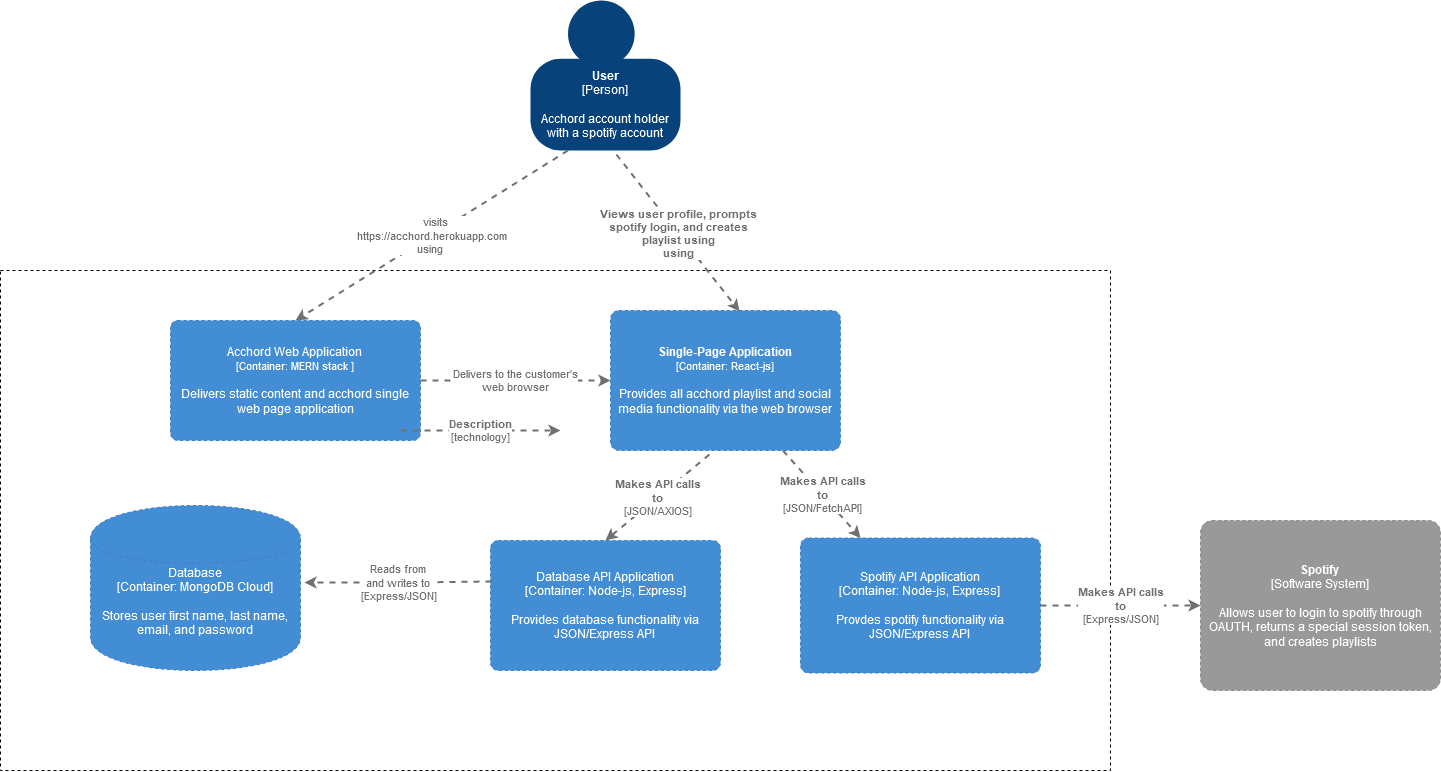

The diagram above was exported from draw.io. Its source (the exported page's mxGraphModel, read from the mxfile embedded in the PNG):
<mxGraphModel dx="2205" dy="945" grid="1" gridSize="10" guides="1" tooltips="1" connect="1" arrows="1" fold="1" page="1" pageScale="1" pageWidth="850" pageHeight="1100" math="0" shadow="0">
  <root>
    <mxCell id="0" />
    <mxCell id="1" parent="0" />
    <mxCell id="Koo-wP_P_d3RuxnmJ2wM-3" value="" style="group;rounded=0;labelBackgroundColor=none;fillColor=none;fontColor=#ffffff;align=center;html=1;" vertex="1" connectable="0" parent="1">
      <mxGeometry x="570" y="50" width="150" height="150" as="geometry" />
      <C4Person as="c4" />
    </mxCell>
    <object label="&lt;b&gt;User&lt;/b&gt;&lt;div&gt;[Person]&lt;/div&gt;&lt;div&gt;&lt;br&gt;&lt;/div&gt;&lt;div&gt;Acchord account holder with a spotify account&lt;br&gt;&lt;/div&gt;" placeholders="1" c4Name="name" c4Type="body" c4Description="Description" id="Koo-wP_P_d3RuxnmJ2wM-4">
      <mxCell style="rounded=1;whiteSpace=wrap;html=1;labelBackgroundColor=none;fillColor=#08427b;fontColor=#ffffff;align=center;arcSize=33;strokeColor=3c7fc0;" vertex="1" parent="Koo-wP_P_d3RuxnmJ2wM-3">
        <mxGeometry y="58.333333333333336" width="150" height="91.66666666666667" as="geometry" />
        <C4Person as="c4" />
      </mxCell>
    </object>
    <mxCell id="Koo-wP_P_d3RuxnmJ2wM-5" value="" style="ellipse;whiteSpace=wrap;html=1;aspect=fixed;rounded=0;labelBackgroundColor=none;fillColor=#08427b;fontSize=12;fontColor=#ffffff;align=center;strokeColor=3c7fc0;" vertex="1" parent="Koo-wP_P_d3RuxnmJ2wM-3">
      <mxGeometry x="37.5" width="66.66666666666667" height="66.66666666666667" as="geometry" />
      <C4Person as="c4" />
    </mxCell>
    <mxCell id="Koo-wP_P_d3RuxnmJ2wM-9" value="" style="rounded=0;whiteSpace=wrap;html=1;dashed=1;" vertex="1" parent="1">
      <mxGeometry x="40" y="320" width="1110" height="500" as="geometry" />
    </mxCell>
    <object label="Acchord Web Application&lt;br&gt;&lt;div style=&quot;font-size: 11px&quot;&gt;[Container: MERN stack ]&lt;span&gt;&lt;/span&gt;&lt;/div&gt;&lt;div&gt;&lt;br&gt;&lt;/div&gt;&lt;div&gt;Delivers static content and acchord single web page application&lt;/div&gt;" placeholders="1" c4Name="name" c4Type="Container" c4Technology="technology" c4Description="Description" id="Koo-wP_P_d3RuxnmJ2wM-11">
      <mxCell style="rounded=1;whiteSpace=wrap;html=1;labelBackgroundColor=none;fillColor=#438dd5;fontColor=#ffffff;align=center;arcSize=6;strokeColor=#3c7fc0;dashed=1;" vertex="1" parent="1">
        <mxGeometry x="210" y="370" width="250" height="120" as="geometry" />
        <C4Container as="c4" />
      </mxCell>
    </object>
    <object label="&lt;b&gt;Single-Page Application&lt;/b&gt;&lt;br&gt;&lt;div style=&quot;font-size: 11px&quot;&gt;[Container: React-js&lt;span&gt;]&lt;/span&gt;&lt;/div&gt;&lt;div&gt;&lt;br&gt;&lt;/div&gt;&lt;div&gt;Provides all acchord playlist and social media functionality via the web browser&lt;/div&gt;" placeholders="1" c4Name="name" c4Type="Container" c4Technology="technology" c4Description="Description" id="Koo-wP_P_d3RuxnmJ2wM-12">
      <mxCell style="rounded=1;whiteSpace=wrap;html=1;labelBackgroundColor=none;fillColor=#438dd5;fontColor=#ffffff;align=center;arcSize=6;strokeColor=#3c7fc0;dashed=1;" vertex="1" parent="1">
        <mxGeometry x="650" y="360" width="230" height="140" as="geometry" />
        <C4Container as="c4" />
      </mxCell>
    </object>
    <object label="&lt;div&gt;Delivers to the customer's &lt;br&gt;&lt;/div&gt;&lt;div&gt;web browser&lt;br&gt;&lt;/div&gt;" c4Type="Relationship" c4Description="Description" c4Technology="technology" id="Koo-wP_P_d3RuxnmJ2wM-13">
      <mxCell style="edgeStyle=none;rounded=0;html=1;entryX=0;entryY=0.5;jettySize=auto;orthogonalLoop=1;strokeColor=#707070;strokeWidth=2;fontColor=#707070;jumpStyle=none;dashed=1;exitX=1;exitY=0.5;exitDx=0;exitDy=0;entryDx=0;entryDy=0;" edge="1" parent="1" source="Koo-wP_P_d3RuxnmJ2wM-11" target="Koo-wP_P_d3RuxnmJ2wM-12">
        <mxGeometry width="160" relative="1" as="geometry">
          <mxPoint x="510" y="390" as="sourcePoint" />
          <mxPoint x="670" y="390" as="targetPoint" />
          <Array as="points" />
        </mxGeometry>
        <C4Relationship as="c4" />
      </mxCell>
    </object>
    <object label="Spotify API Application&lt;br&gt;&lt;div&gt;[Container: Node-js&lt;span&gt;, Express]&lt;/span&gt;&lt;br&gt;&lt;/div&gt;&lt;div&gt;&lt;br&gt;&lt;/div&gt;&lt;div&gt;Provdes spotify functionality via JSON/Express API&lt;br&gt;&lt;/div&gt;" placeholders="1" c4Name="name" c4Type="Container" c4Technology="technology" c4Description="Description" id="Koo-wP_P_d3RuxnmJ2wM-14">
      <mxCell style="rounded=1;whiteSpace=wrap;html=1;labelBackgroundColor=none;fillColor=#438dd5;fontColor=#ffffff;align=center;arcSize=6;strokeColor=#3c7fc0;dashed=1;" vertex="1" parent="1">
        <mxGeometry x="840" y="587.5" width="240" height="135" as="geometry" />
        <C4Container as="c4" />
      </mxCell>
    </object>
    <object label="Database API Application&lt;br&gt;&lt;div&gt;[Container: Node-js&lt;span&gt;, Express]&lt;/span&gt;&lt;/div&gt;&lt;div&gt;&lt;br&gt;&lt;/div&gt;&lt;div&gt;Provides database functionality via JSON/Express API&lt;br&gt;&lt;/div&gt;" placeholders="1" c4Name="name" c4Type="Container" c4Technology="technology" c4Description="Description" id="Koo-wP_P_d3RuxnmJ2wM-15">
      <mxCell style="rounded=1;whiteSpace=wrap;html=1;labelBackgroundColor=none;fillColor=#438dd5;fontColor=#ffffff;align=center;arcSize=6;strokeColor=#3c7fc0;dashed=1;" vertex="1" parent="1">
        <mxGeometry x="530" y="590" width="230" height="130" as="geometry" />
        <C4Container as="c4" />
      </mxCell>
    </object>
    <object label="&lt;span&gt;Database&lt;/span&gt;&lt;div&gt;[Container: MongoDB Cloud]&lt;/div&gt;&lt;div&gt;&lt;br&gt;&lt;/div&gt;&lt;div&gt;Stores user first name, last name, email, and password&lt;/div&gt;&lt;div&gt;&lt;br&gt;&lt;/div&gt;" placeholders="1" c4Type="Database" c4Technology="technology" c4Description="Description" id="Koo-wP_P_d3RuxnmJ2wM-17">
      <mxCell style="shape=cylinder;whiteSpace=wrap;html=1;boundedLbl=1;rounded=0;labelBackgroundColor=none;fillColor=#438dd5;fontSize=12;fontColor=#ffffff;align=center;strokeColor=#3c7fc0;dashed=1;" vertex="1" parent="1">
        <mxGeometry x="130" y="555" width="210" height="165" as="geometry" />
        <C4Database as="c4" />
      </mxCell>
    </object>
    <object label="&lt;div style=&quot;text-align: left&quot;&gt;&lt;div style=&quot;text-align: center&quot;&gt;&lt;b&gt;Makes API calls &lt;br&gt;&lt;/b&gt;&lt;/div&gt;&lt;div style=&quot;text-align: center&quot;&gt;&lt;b&gt;to&lt;br&gt;&lt;/b&gt;&lt;/div&gt;&lt;div style=&quot;text-align: center&quot;&gt;[JSON/AXIOS]&lt;/div&gt;&lt;/div&gt;" c4Type="Relationship" c4Description="Description" c4Technology="technology" id="Koo-wP_P_d3RuxnmJ2wM-18">
      <mxCell style="edgeStyle=none;rounded=0;html=1;jettySize=auto;orthogonalLoop=1;strokeColor=#707070;strokeWidth=2;fontColor=#707070;jumpStyle=none;dashed=1;exitX=0.43;exitY=1.029;exitDx=0;exitDy=0;exitPerimeter=0;entryX=0.5;entryY=0;entryDx=0;entryDy=0;" edge="1" parent="1" source="Koo-wP_P_d3RuxnmJ2wM-12" target="Koo-wP_P_d3RuxnmJ2wM-15">
        <mxGeometry width="160" relative="1" as="geometry">
          <mxPoint x="530" y="549" as="sourcePoint" />
          <mxPoint x="690" y="549" as="targetPoint" />
        </mxGeometry>
        <C4Relationship as="c4" />
      </mxCell>
    </object>
    <object label="&lt;div style=&quot;text-align: left&quot;&gt;&lt;div style=&quot;text-align: center&quot;&gt;&lt;b&gt;Makes API calls&lt;/b&gt;&lt;/div&gt;&lt;div style=&quot;text-align: center&quot;&gt;&lt;b&gt;to&lt;br&gt;&lt;/b&gt;&lt;/div&gt;&lt;div style=&quot;text-align: center&quot;&gt;[JSON/FetchAPI]&lt;/div&gt;&lt;/div&gt;" c4Type="Relationship" c4Description="Description" c4Technology="technology" id="Koo-wP_P_d3RuxnmJ2wM-19">
      <mxCell style="edgeStyle=none;rounded=0;html=1;jettySize=auto;orthogonalLoop=1;strokeColor=#707070;strokeWidth=2;fontColor=#707070;jumpStyle=none;dashed=1;exitX=0.75;exitY=1;exitDx=0;exitDy=0;" edge="1" parent="1" source="Koo-wP_P_d3RuxnmJ2wM-12" target="Koo-wP_P_d3RuxnmJ2wM-14">
        <mxGeometry width="160" relative="1" as="geometry">
          <mxPoint x="510" y="600" as="sourcePoint" />
          <mxPoint x="670" y="600" as="targetPoint" />
        </mxGeometry>
        <C4Relationship as="c4" />
      </mxCell>
    </object>
    <object label="&lt;div style=&quot;text-align: left&quot;&gt;&lt;div style=&quot;text-align: center&quot;&gt;Reads from &lt;br&gt;&lt;/div&gt;&lt;div style=&quot;text-align: center&quot;&gt;and writes to&lt;br&gt;&lt;/div&gt;&lt;div style=&quot;text-align: center&quot;&gt;[Express/JSON]&lt;/div&gt;&lt;/div&gt;" c4Type="Relationship" c4Description="Description" c4Technology="technology" id="Koo-wP_P_d3RuxnmJ2wM-20">
      <mxCell style="edgeStyle=none;rounded=0;html=1;entryX=1.019;entryY=0.467;jettySize=auto;orthogonalLoop=1;strokeColor=#707070;strokeWidth=2;fontColor=#707070;jumpStyle=none;dashed=1;exitX=0.004;exitY=0.315;exitDx=0;exitDy=0;exitPerimeter=0;entryDx=0;entryDy=0;entryPerimeter=0;" edge="1" parent="1" source="Koo-wP_P_d3RuxnmJ2wM-15" target="Koo-wP_P_d3RuxnmJ2wM-17">
        <mxGeometry width="160" relative="1" as="geometry">
          <mxPoint x="530" y="600" as="sourcePoint" />
          <mxPoint x="690" y="600" as="targetPoint" />
          <Array as="points">
            <mxPoint x="450" y="632" />
          </Array>
        </mxGeometry>
        <C4Relationship as="c4" />
      </mxCell>
    </object>
    <object label="&lt;b&gt;Spotify&lt;br&gt;&lt;/b&gt;&lt;div&gt;[Software System]&lt;/div&gt;&lt;div&gt;&lt;br&gt;&lt;/div&gt;&lt;div&gt;Allows user to login to spotify through OAUTH, returns a special session token, and creates playlists&lt;/div&gt;" placeholders="1" c4Name="name" c4Type="SoftwareSystemDependency" c4Description="Description" id="Koo-wP_P_d3RuxnmJ2wM-21">
      <mxCell style="rounded=1;whiteSpace=wrap;html=1;labelBackgroundColor=none;fillColor=#999999;fontColor=#ffffff;align=center;arcSize=7;strokeColor=#8a8a8a;dashed=1;" vertex="1" parent="1">
        <mxGeometry x="1240" y="570" width="240" height="170" as="geometry" />
        <C4SoftwareSystemDependency as="c4" />
      </mxCell>
    </object>
    <object label="&lt;div style=&quot;text-align: left&quot;&gt;&lt;div style=&quot;text-align: center&quot;&gt;&lt;b&gt;Makes API calls&lt;/b&gt;&lt;/div&gt;&lt;div style=&quot;text-align: center&quot;&gt;&lt;b&gt;to&lt;br&gt;&lt;/b&gt;&lt;/div&gt;&lt;div style=&quot;text-align: center&quot;&gt;[Express/JSON]&lt;/div&gt;&lt;/div&gt;" c4Type="Relationship" c4Description="Description" c4Technology="technology" id="Koo-wP_P_d3RuxnmJ2wM-22">
      <mxCell style="edgeStyle=none;rounded=0;html=1;entryX=0;entryY=0.5;jettySize=auto;orthogonalLoop=1;strokeColor=#707070;strokeWidth=2;fontColor=#707070;jumpStyle=none;dashed=1;exitX=1;exitY=0.5;exitDx=0;exitDy=0;entryDx=0;entryDy=0;" edge="1" parent="1" source="Koo-wP_P_d3RuxnmJ2wM-14" target="Koo-wP_P_d3RuxnmJ2wM-21">
        <mxGeometry width="160" relative="1" as="geometry">
          <mxPoint x="940" y="600" as="sourcePoint" />
          <mxPoint x="1100" y="600" as="targetPoint" />
        </mxGeometry>
        <C4Relationship as="c4" />
      </mxCell>
    </object>
    <object label="&lt;div style=&quot;text-align: left&quot;&gt;&lt;div style=&quot;text-align: center&quot;&gt;&lt;b&gt;Description&lt;/b&gt;&lt;/div&gt;&lt;div style=&quot;text-align: center&quot;&gt;[technology]&lt;/div&gt;&lt;/div&gt;" c4Type="Relationship" c4Description="Description" c4Technology="technology" id="Koo-wP_P_d3RuxnmJ2wM-23">
      <mxCell style="edgeStyle=none;rounded=0;html=1;entryX=0;entryY=0.5;jettySize=auto;orthogonalLoop=1;strokeColor=#707070;strokeWidth=2;fontColor=#707070;jumpStyle=none;dashed=1;" edge="1" parent="1">
        <mxGeometry width="160" relative="1" as="geometry">
          <mxPoint x="440" y="480" as="sourcePoint" />
          <mxPoint x="600" y="480" as="targetPoint" />
        </mxGeometry>
        <C4Relationship as="c4" />
      </mxCell>
    </object>
    <object label="&lt;div style=&quot;text-align: left&quot;&gt;&lt;div&gt;&amp;nbsp;&amp;nbsp;&amp;nbsp;&amp;nbsp;&amp;nbsp;&amp;nbsp;&amp;nbsp;&amp;nbsp;&amp;nbsp;&amp;nbsp;&amp;nbsp;&amp;nbsp;&amp;nbsp;&amp;nbsp;&amp;nbsp;&amp;nbsp;&amp;nbsp;&amp;nbsp;&amp;nbsp;&amp;nbsp;&amp;nbsp; visits &lt;br&gt;&lt;/div&gt;&lt;div&gt;https://acchord.herokuapp.com&lt;/div&gt;&lt;div&gt;&amp;nbsp;&amp;nbsp;&amp;nbsp;&amp;nbsp;&amp;nbsp;&amp;nbsp;&amp;nbsp;&amp;nbsp;&amp;nbsp;&amp;nbsp;&amp;nbsp;&amp;nbsp;&amp;nbsp;&amp;nbsp;&amp;nbsp;&amp;nbsp;&amp;nbsp;&amp;nbsp;&amp;nbsp; using&lt;br&gt;&lt;/div&gt;&lt;/div&gt;" c4Type="Relationship" c4Description="Description" c4Technology="technology" id="Koo-wP_P_d3RuxnmJ2wM-25">
      <mxCell style="edgeStyle=none;rounded=0;html=1;entryX=0.5;entryY=0;jettySize=auto;orthogonalLoop=1;strokeColor=#707070;strokeWidth=2;fontColor=#707070;jumpStyle=none;dashed=1;exitX=0.25;exitY=1;exitDx=0;exitDy=0;entryDx=0;entryDy=0;" edge="1" parent="1" source="Koo-wP_P_d3RuxnmJ2wM-4" target="Koo-wP_P_d3RuxnmJ2wM-11">
        <mxGeometry width="160" relative="1" as="geometry">
          <mxPoint x="650" y="420" as="sourcePoint" />
          <mxPoint x="810" y="420" as="targetPoint" />
        </mxGeometry>
        <C4Relationship as="c4" />
      </mxCell>
    </object>
    <object label="&lt;div style=&quot;text-align: left&quot;&gt;&lt;div style=&quot;text-align: center&quot;&gt;&lt;div&gt;&lt;b&gt;Views user profile, prompts &lt;br&gt;&lt;/b&gt;&lt;/div&gt;&lt;div&gt;&lt;b&gt;spotify login, and creates&lt;/b&gt;&lt;/div&gt;&lt;div&gt;&lt;b&gt;playlist using&lt;br&gt;&lt;/b&gt;&lt;/div&gt;&lt;/div&gt;&lt;div style=&quot;text-align: center&quot;&gt;&lt;b&gt;using&lt;br&gt;&lt;/b&gt;&lt;/div&gt;&lt;/div&gt;" c4Type="Relationship" c4Description="Description" c4Technology="technology" id="Koo-wP_P_d3RuxnmJ2wM-26">
      <mxCell style="edgeStyle=none;rounded=0;html=1;entryX=0.561;entryY=0.007;jettySize=auto;orthogonalLoop=1;strokeColor=#707070;strokeWidth=2;fontColor=#707070;jumpStyle=none;dashed=1;exitX=0.573;exitY=1.044;exitDx=0;exitDy=0;exitPerimeter=0;entryDx=0;entryDy=0;entryPerimeter=0;" edge="1" parent="1" source="Koo-wP_P_d3RuxnmJ2wM-4" target="Koo-wP_P_d3RuxnmJ2wM-12">
        <mxGeometry width="160" relative="1" as="geometry">
          <mxPoint x="650" y="420" as="sourcePoint" />
          <mxPoint x="810" y="420" as="targetPoint" />
        </mxGeometry>
        <C4Relationship as="c4" />
      </mxCell>
    </object>
  </root>
</mxGraphModel>